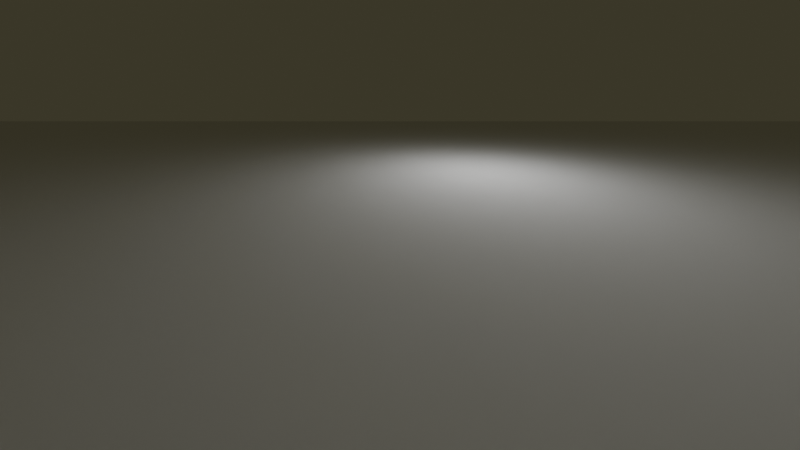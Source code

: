 # Source: untitlewwwwd.blend  (saved by Blender 4.1.24; exported with 4.5.12 LTS)
import bpy
from mathutils import Matrix  # noqa: F401  (used for matrix-valued properties, if any)

bpy.ops.wm.read_factory_settings(use_empty=True)
scene = bpy.context.scene
scene.name = 'Scene'

# ---- collections
col_collection = bpy.data.collections.new('Collection'); scene.collection.children.link(col_collection)

# ---- world
world_world = bpy.data.worlds.new('World'); scene.world = world_world
world_world.use_nodes = True; world_world.node_tree.nodes.clear()
_N = world_world.node_tree.nodes; _L = world_world.node_tree.links
n0 = _N.new('ShaderNodeOutputWorld'); n0.name = 'World Output'; n0.location = (300, 300)
n1 = _N.new('ShaderNodeBackground'); n1.name = 'Background'; n1.location = (10, 300)
n1.inputs[0].default_value = (0.05088, 0.04798, 0.02826, 1.0)
_L.new(n1.outputs[0], n0.inputs[0])
n0.is_active_output = True
world_world.color = (0.05088, 0.01737, 0.01451)
world_world.use_sun_shadow = False
world_world.sun_shadow_jitter_overblur = 0.0

# ---- cameras
cam_camera = bpy.data.cameras.new('Camera')
cam_camera.clip_end = 100.0
cam_camera.lens = 10.0
cam_camera.ortho_scale = 7.314

# ---- lights
light_light = bpy.data.lights.new('Light', 'POINT')
light_light.transmission_factor = 0.0
light_light.energy = 1000.0
light_light.shadow_soft_size = 0.1
light_light.shadow_maximum_resolution = 0.006
light_light.use_absolute_resolution = True

# ---- meshes
me_cube_001 = bpy.data.meshes.new('Cube.001')
me_cube_001.from_pydata([(-1.0, -0.5051, -1.0), (-1.0, -0.5051, 1.0), (-1.0, 1.0, -0.5051), (-0.5051, 1.0, 1.0), (1.0, -0.5051, -1.0), (1.0, -0.5051, 1.0), (1.0, 1.0, -0.5051), (0.5051, 1.0, 1.0)], [], [(0, 1, 3, 2), (2, 3, 7, 6), (6, 7, 5, 4), (4, 5, 1, 0), (2, 6, 4, 0), (7, 3, 1, 5)])
me_cube_001.polygons.foreach_set('use_smooth', [True] * 6)
_k = set([(0, 1), (0, 2), (0, 4), (1, 3), (1, 5), (2, 3), (2, 6), (3, 7), (4, 5), (4, 6), (5, 7), (6, 7)])
me_cube_001.attributes.new('sharp_edge', 'BOOLEAN', 'EDGE').data.foreach_set('value', [ (min(e.vertices), max(e.vertices)) in _k for e in me_cube_001.edges])
_uv = me_cube_001.uv_layers.new(name='UVMap')
_uv.uv.foreach_set('vector', [0.375, 0.06186, 0.625, 0.06186, 0.625, 0.3119, 0.4369, 0.25, 0.4369, 0.25, 0.625, 0.3119, 0.6559, 0.4691, 0.4369, 0.5, 0.4369, 0.5, 0.6559, 0.4691, 0.625, 0.6881, 0.375, 0.6881, 0.375, 0.6881, 0.625, 0.6881, 0.625, 1.0, 0.375, 1.0, 0.125, 0.5, 0.4369, 0.5, 0.375, 0.6881, 0.125, 0.6881, 0.6559, 0.4691, 0.8131, 0.5, 0.875, 0.6881, 0.625, 0.6881])
me_cube_001.update()
me_plane = bpy.data.meshes.new('Plane')
me_plane.from_pydata([(-1.0, -1.0, -1.787e-05), (1.0, -1.0, -7.77e-06), (-1.0, 1.0, -1.889e-05), (1.0, 1.0, -8.066e-06)], [], [(0, 1, 3, 2)])
me_plane.polygons.foreach_set('use_smooth', [True] * 1)
_uv = me_plane.uv_layers.new(name='UVMap')
_uv.uv.foreach_set('vector', [0.0, 0.0, 1.0, 0.0, 1.0, 1.0, 0.0, 1.0])
me_plane.update()
me_cube_004 = bpy.data.meshes.new('Cube.004')
me_cube_004.from_pydata([(-1.0, -1.0, -1.0), (-1.0, -1.0, 1.0), (-1.0, 1.0, -1.0), (-1.0, 1.0, 1.0), (1.0, -1.0, -1.0), (1.0, -1.0, 1.0), (1.0, 1.0, -1.0), (1.0, 1.0, 1.0)], [], [(0, 1, 3, 2), (2, 3, 7, 6), (6, 7, 5, 4), (4, 5, 1, 0), (2, 6, 4, 0), (7, 3, 1, 5)])
_uv = me_cube_004.uv_layers.new(name='UVMap')
_uv.uv.foreach_set('vector', [0.375, 0.0, 0.625, 0.0, 0.625, 0.25, 0.375, 0.25, 0.375, 0.25, 0.625, 0.25, 0.625, 0.5, 0.375, 0.5, 0.375, 0.5, 0.625, 0.5, 0.625, 0.75, 0.375, 0.75, 0.375, 0.75, 0.625, 0.75, 0.625, 1.0, 0.375, 1.0, 0.125, 0.5, 0.375, 0.5, 0.375, 0.75, 0.125, 0.75, 0.625, 0.5, 0.875, 0.5, 0.875, 0.75, 0.625, 0.75])
me_cube_004.update()

# ---- objects
ob_light = bpy.data.objects.new('Light', light_light)
ob_camera = bpy.data.objects.new('Camera', cam_camera)
ob_cube = bpy.data.objects.new('Cube', me_cube_001)
ob_plane = bpy.data.objects.new('Plane', me_plane)
ob_cube_001 = bpy.data.objects.new('Cube.001', me_cube_004)

# ---- transforms, parenting, visibility, modifiers, constraints
ob_light.location = (4.076, 1.005, 5.904)
ob_light.rotation_euler = (0.6503, 0.05522, 1.866)
ob_light.lock_rotations_4d = False
ob_light.empty_display_type = 'ARROWS'
ob_light.color = (0.0, 0.0, 0.0, 0.0)
ob_light.lineart.crease_threshold = 0.0
ob_camera.location = (9.51, -10.31, 2.776)
ob_camera.rotation_euler = (1.109, 0.0, 0.8149)
ob_camera.lock_rotations_4d = False
ob_camera.empty_display_type = 'ARROWS'
ob_camera.color = (0.0, 0.0, 0.0, 0.0)
ob_camera.display_type = 'WIRE'
ob_camera.lineart.crease_threshold = 0.0
ob_cube.location = (3.563, -3.527, 7.94)
ob_cube.rotation_euler = (-1.57, 3.083, -1.552)
ob_plane.location = (0.0, 0.05988, 0.0)
ob_plane.scale = (239.8, 288.9, 1.0)
ob_cube_001.location = (3.381, 0.015, 8.354)
ob_cube_001.scale = (0.6423, 0.6423, 0.6423)

# ---- collection membership
col_collection.objects.link(ob_light)
col_collection.objects.link(ob_camera)
col_collection.objects.link(ob_cube)
col_collection.objects.link(ob_plane)
col_collection.objects.link(ob_cube_001)

# ---- scene / render settings (as saved in the file)
scene.camera = ob_camera
scene.frame_start = 1; scene.frame_end = 1000; scene.frame_set(397)
scene.render.engine = 'BLENDER_EEVEE_NEXT'
scene.render.fps = 60
scene.cycles.sampling_pattern = 'TABULATED_SOBOL'
scene.eevee.bokeh_max_size = 106.0
scene.eevee.ray_tracing_options.trace_max_roughness = 0.0
bpy.context.view_layer.update()
